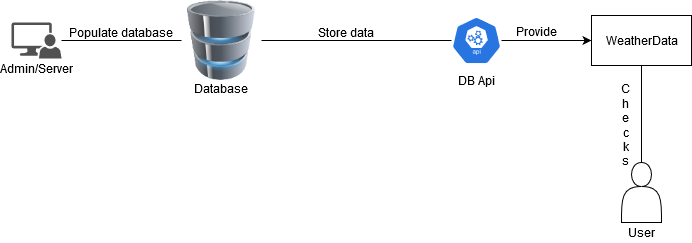

The diagram above was exported from draw.io. Its source (the exported page's mxGraphModel, read from the mxfile embedded in the PNG):
<mxGraphModel dx="782" dy="382" grid="1" gridSize="10" guides="1" tooltips="1" connect="1" arrows="1" fold="1" page="1" pageScale="1" pageWidth="827" pageHeight="1169" math="0" shadow="0">
  <root>
    <mxCell id="0" />
    <mxCell id="1" parent="0" />
    <mxCell id="2" style="edgeStyle=orthogonalEdgeStyle;rounded=0;orthogonalLoop=1;jettySize=auto;html=1;endArrow=none;endFill=0;" edge="1" source="3" target="6" parent="1">
      <mxGeometry relative="1" as="geometry" />
    </mxCell>
    <mxCell id="3" value="" style="pointerEvents=1;shadow=0;dashed=0;html=1;strokeColor=none;labelPosition=center;verticalLabelPosition=bottom;verticalAlign=top;align=center;fillColor=#515151;shape=mxgraph.mscae.system_center.admin_console" vertex="1" parent="1">
      <mxGeometry x="50" y="60" width="50" height="36" as="geometry" />
    </mxCell>
    <mxCell id="4" value="Admin/Server" style="text;html=1;strokeColor=none;fillColor=none;align=center;verticalAlign=middle;whiteSpace=wrap;rounded=0;" vertex="1" parent="1">
      <mxGeometry x="55" y="96" width="40" height="20" as="geometry" />
    </mxCell>
    <mxCell id="5" style="edgeStyle=orthogonalEdgeStyle;rounded=0;orthogonalLoop=1;jettySize=auto;html=1;endArrow=none;endFill=0;" edge="1" source="6" parent="1">
      <mxGeometry relative="1" as="geometry">
        <mxPoint x="490" y="78" as="targetPoint" />
      </mxGeometry>
    </mxCell>
    <mxCell id="6" value="" style="image;html=1;labelBackgroundColor=#ffffff;image=img/lib/clip_art/computers/Database_128x128.png" vertex="1" parent="1">
      <mxGeometry x="220" y="38" width="80" height="80" as="geometry" />
    </mxCell>
    <mxCell id="7" value="Database" style="text;html=1;strokeColor=none;fillColor=none;align=center;verticalAlign=middle;whiteSpace=wrap;rounded=0;" vertex="1" parent="1">
      <mxGeometry x="240" y="116" width="40" height="20" as="geometry" />
    </mxCell>
    <mxCell id="8" value="Populate database" style="text;html=1;strokeColor=none;fillColor=none;align=center;verticalAlign=middle;whiteSpace=wrap;rounded=0;" vertex="1" parent="1">
      <mxGeometry x="95" y="60" width="130" height="20" as="geometry" />
    </mxCell>
    <mxCell id="9" value="Store data" style="text;html=1;strokeColor=none;fillColor=none;align=center;verticalAlign=middle;whiteSpace=wrap;rounded=0;" vertex="1" parent="1">
      <mxGeometry x="320" y="60" width="130" height="20" as="geometry" />
    </mxCell>
    <mxCell id="10" style="edgeStyle=orthogonalEdgeStyle;rounded=0;orthogonalLoop=1;jettySize=auto;html=1;entryX=0;entryY=0.5;entryDx=0;entryDy=0;" edge="1" source="11" target="14" parent="1">
      <mxGeometry relative="1" as="geometry" />
    </mxCell>
    <mxCell id="11" value="" style="html=1;dashed=0;whitespace=wrap;fillColor=#2875E2;strokeColor=#ffffff;points=[[0.005,0.63,0],[0.1,0.2,0],[0.9,0.2,0],[0.5,0,0],[0.995,0.63,0],[0.72,0.99,0],[0.5,1,0],[0.28,0.99,0]];shape=mxgraph.kubernetes.icon;prIcon=api" vertex="1" parent="1">
      <mxGeometry x="490" y="54" width="50" height="48" as="geometry" />
    </mxCell>
    <mxCell id="12" value="DB Api" style="text;html=1;strokeColor=none;fillColor=none;align=center;verticalAlign=middle;whiteSpace=wrap;rounded=0;" vertex="1" parent="1">
      <mxGeometry x="480" y="108" width="70" height="20" as="geometry" />
    </mxCell>
    <mxCell id="13" style="edgeStyle=orthogonalEdgeStyle;rounded=0;orthogonalLoop=1;jettySize=auto;html=1;exitX=0.5;exitY=1;exitDx=0;exitDy=0;entryX=0.5;entryY=0;entryDx=0;entryDy=0;endArrow=none;endFill=0;" edge="1" source="14" target="16" parent="1">
      <mxGeometry relative="1" as="geometry" />
    </mxCell>
    <mxCell id="14" value="WeatherData" style="html=1;dashed=0;whitespace=wrap;" vertex="1" parent="1">
      <mxGeometry x="630" y="53" width="100" height="50" as="geometry" />
    </mxCell>
    <mxCell id="15" value="Provide" style="text;html=1;strokeColor=none;fillColor=none;align=center;verticalAlign=middle;whiteSpace=wrap;rounded=0;" vertex="1" parent="1">
      <mxGeometry x="510" y="59" width="130" height="20" as="geometry" />
    </mxCell>
    <mxCell id="16" value="" style="shape=actor;whiteSpace=wrap;html=1;" vertex="1" parent="1">
      <mxGeometry x="660" y="200" width="40" height="60" as="geometry" />
    </mxCell>
    <mxCell id="17" value="User" style="text;html=1;strokeColor=none;fillColor=none;align=center;verticalAlign=middle;whiteSpace=wrap;rounded=0;" vertex="1" parent="1">
      <mxGeometry x="645" y="260" width="70" height="20" as="geometry" />
    </mxCell>
    <mxCell id="18" value="C&lt;br&gt;&lt;div&gt;h&lt;/div&gt;&lt;div&gt;e&lt;/div&gt;&lt;div&gt;c&lt;/div&gt;&lt;div&gt;k&lt;/div&gt;&lt;div&gt;s&lt;/div&gt;&lt;div&gt;&lt;br&gt;&lt;/div&gt;" style="text;html=1;strokeColor=none;fillColor=none;align=center;verticalAlign=middle;whiteSpace=wrap;rounded=0;" vertex="1" parent="1">
      <mxGeometry x="600" y="160" width="130" height="20" as="geometry" />
    </mxCell>
  </root>
</mxGraphModel>